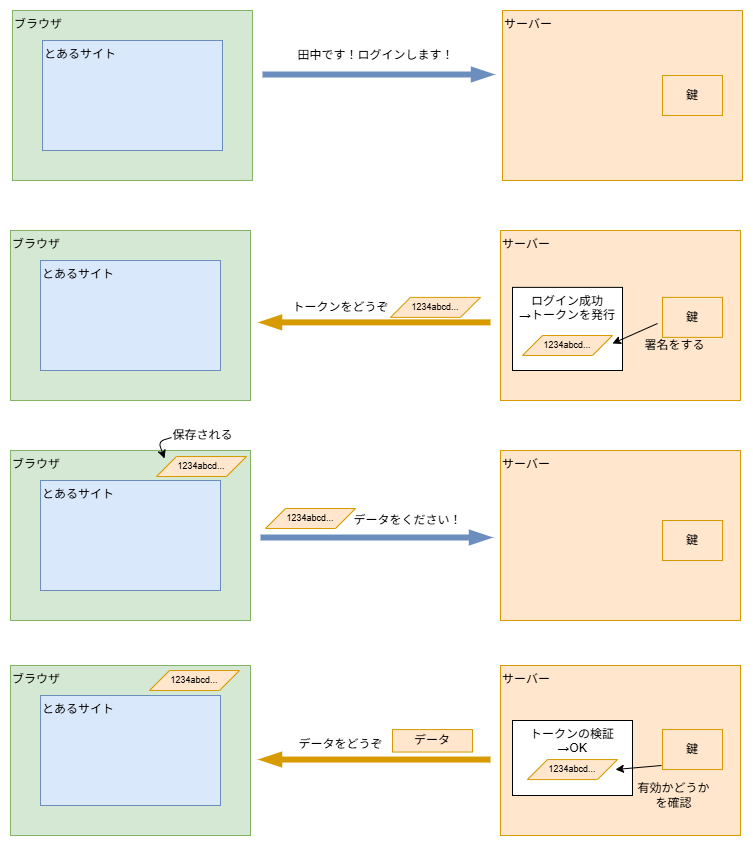

The diagram above was exported from draw.io. Its source (the exported page's mxGraphModel, read from the mxfile embedded in the PNG):
<mxGraphModel dx="1566" dy="978" grid="1" gridSize="10" guides="1" tooltips="1" connect="1" arrows="1" fold="1" page="1" pageScale="1" pageWidth="1920" pageHeight="1200" background="#ffffff" math="0" shadow="0">
  <root>
    <mxCell id="0" />
    <mxCell id="1" parent="0" />
    <mxCell id="2" value="ブラウザ" style="whiteSpace=wrap;html=1;align=left;verticalAlign=top;fillColor=#d5e8d4;strokeColor=#82b366;" parent="1" vertex="1">
      <mxGeometry x="250" y="90" width="240" height="170" as="geometry" />
    </mxCell>
    <mxCell id="3" value="とあるサイト" style="whiteSpace=wrap;html=1;align=left;verticalAlign=top;fillColor=#dae8fc;strokeColor=#6c8ebf;" parent="1" vertex="1">
      <mxGeometry x="280" y="120" width="180" height="110" as="geometry" />
    </mxCell>
    <mxCell id="4" value="サーバー" style="whiteSpace=wrap;html=1;align=left;verticalAlign=top;fillColor=#ffe6cc;strokeColor=#d79b00;" parent="1" vertex="1">
      <mxGeometry x="740" y="90" width="240" height="170" as="geometry" />
    </mxCell>
    <mxCell id="5" value="" style="edgeStyle=none;orthogonalLoop=1;jettySize=auto;html=1;strokeWidth=6;endArrow=blockThin;endFill=1;fillColor=#dae8fc;strokeColor=#6c8ebf;" parent="1" edge="1">
      <mxGeometry width="100" relative="1" as="geometry">
        <mxPoint x="500" y="154" as="sourcePoint" />
        <mxPoint x="730" y="154" as="targetPoint" />
        <Array as="points" />
      </mxGeometry>
    </mxCell>
    <mxCell id="6" value="田中です！ログインします！" style="text;html=1;align=center;verticalAlign=middle;resizable=0;points=[];autosize=1;strokeColor=none;fillColor=none;" parent="1" vertex="1">
      <mxGeometry x="523" y="120" width="180" height="30" as="geometry" />
    </mxCell>
    <mxCell id="7" value="" style="edgeStyle=none;orthogonalLoop=1;jettySize=auto;html=1;strokeWidth=6;endArrow=blockThin;endFill=1;fillColor=#ffe6cc;strokeColor=#d79b00;" parent="1" edge="1">
      <mxGeometry width="100" relative="1" as="geometry">
        <mxPoint x="728" y="401.88" as="sourcePoint" />
        <mxPoint x="498" y="401.88" as="targetPoint" />
        <Array as="points" />
      </mxGeometry>
    </mxCell>
    <mxCell id="8" value="トークンをどうぞ" style="text;html=1;align=center;verticalAlign=middle;resizable=0;points=[];autosize=1;strokeColor=none;fillColor=none;" parent="1" vertex="1">
      <mxGeometry x="518" y="371.88" width="120" height="30" as="geometry" />
    </mxCell>
    <mxCell id="9" value="1234abcd..." style="shape=parallelogram;perimeter=parallelogramPerimeter;whiteSpace=wrap;html=1;fixedSize=1;fillColor=#ffe6cc;strokeColor=#d79b00;fontSize=9;" parent="1" vertex="1">
      <mxGeometry x="628" y="376.88" width="90" height="20" as="geometry" />
    </mxCell>
    <mxCell id="11" value="ブラウザ" style="whiteSpace=wrap;html=1;align=left;verticalAlign=top;fillColor=#d5e8d4;strokeColor=#82b366;" parent="1" vertex="1">
      <mxGeometry x="248" y="310" width="240" height="170" as="geometry" />
    </mxCell>
    <mxCell id="12" value="とあるサイト" style="whiteSpace=wrap;html=1;align=left;verticalAlign=top;fillColor=#dae8fc;strokeColor=#6c8ebf;" parent="1" vertex="1">
      <mxGeometry x="278" y="340" width="180" height="110" as="geometry" />
    </mxCell>
    <mxCell id="13" value="サーバー" style="whiteSpace=wrap;html=1;align=left;verticalAlign=top;fillColor=#ffe6cc;strokeColor=#d79b00;" parent="1" vertex="1">
      <mxGeometry x="738" y="310" width="240" height="170" as="geometry" />
    </mxCell>
    <mxCell id="15" value="ログイン成功&lt;br&gt;→トークンを発行" style="whiteSpace=wrap;html=1;verticalAlign=top;" parent="1" vertex="1">
      <mxGeometry x="750" y="366.88" width="110" height="83.12" as="geometry" />
    </mxCell>
    <mxCell id="17" value="ブラウザ" style="whiteSpace=wrap;html=1;align=left;verticalAlign=top;fillColor=#d5e8d4;strokeColor=#82b366;" parent="1" vertex="1">
      <mxGeometry x="248" y="530" width="240" height="170" as="geometry" />
    </mxCell>
    <mxCell id="18" value="とあるサイト" style="whiteSpace=wrap;html=1;align=left;verticalAlign=top;fillColor=#dae8fc;strokeColor=#6c8ebf;" parent="1" vertex="1">
      <mxGeometry x="278" y="560" width="180" height="110" as="geometry" />
    </mxCell>
    <mxCell id="19" value="サーバー" style="whiteSpace=wrap;html=1;align=left;verticalAlign=top;fillColor=#ffe6cc;strokeColor=#d79b00;" parent="1" vertex="1">
      <mxGeometry x="738" y="530" width="240" height="170" as="geometry" />
    </mxCell>
    <mxCell id="23" style="edgeStyle=none;html=1;" parent="1" edge="1">
      <mxGeometry relative="1" as="geometry">
        <mxPoint x="402" y="538" as="targetPoint" />
        <mxPoint x="409" y="517" as="sourcePoint" />
        <Array as="points">
          <mxPoint x="396" y="521" />
        </Array>
      </mxGeometry>
    </mxCell>
    <mxCell id="24" value="保存される" style="text;html=1;align=center;verticalAlign=middle;resizable=0;points=[];autosize=1;strokeColor=none;fillColor=none;" parent="1" vertex="1">
      <mxGeometry x="400" y="500" width="80" height="30" as="geometry" />
    </mxCell>
    <mxCell id="25" value="" style="edgeStyle=none;orthogonalLoop=1;jettySize=auto;html=1;strokeWidth=6;endArrow=blockThin;endFill=1;fillColor=#dae8fc;strokeColor=#6c8ebf;" parent="1" edge="1">
      <mxGeometry width="100" relative="1" as="geometry">
        <mxPoint x="498" y="617" as="sourcePoint" />
        <mxPoint x="728" y="617" as="targetPoint" />
        <Array as="points" />
      </mxGeometry>
    </mxCell>
    <mxCell id="26" value="データをください！" style="text;html=1;align=center;verticalAlign=middle;resizable=0;points=[];autosize=1;strokeColor=none;fillColor=none;" parent="1" vertex="1">
      <mxGeometry x="580" y="585" width="130" height="30" as="geometry" />
    </mxCell>
    <mxCell id="28" value="ブラウザ" style="whiteSpace=wrap;html=1;align=left;verticalAlign=top;fillColor=#d5e8d4;strokeColor=#82b366;" parent="1" vertex="1">
      <mxGeometry x="248" y="745" width="240" height="170" as="geometry" />
    </mxCell>
    <mxCell id="29" value="とあるサイト" style="whiteSpace=wrap;html=1;align=left;verticalAlign=top;fillColor=#dae8fc;strokeColor=#6c8ebf;" parent="1" vertex="1">
      <mxGeometry x="278" y="775" width="180" height="110" as="geometry" />
    </mxCell>
    <mxCell id="30" value="サーバー" style="whiteSpace=wrap;html=1;align=left;verticalAlign=top;fillColor=#ffe6cc;strokeColor=#d79b00;" parent="1" vertex="1">
      <mxGeometry x="738" y="745" width="240" height="170" as="geometry" />
    </mxCell>
    <mxCell id="34" value="トークンの検証&lt;br&gt;→OK" style="whiteSpace=wrap;html=1;verticalAlign=top;" parent="1" vertex="1">
      <mxGeometry x="750" y="800" width="120" height="75" as="geometry" />
    </mxCell>
    <mxCell id="37" value="" style="edgeStyle=none;orthogonalLoop=1;jettySize=auto;html=1;strokeWidth=6;endArrow=blockThin;endFill=1;fillColor=#ffe6cc;strokeColor=#d79b00;" parent="1" edge="1">
      <mxGeometry width="100" relative="1" as="geometry">
        <mxPoint x="728" y="839.05" as="sourcePoint" />
        <mxPoint x="498" y="839.05" as="targetPoint" />
        <Array as="points" />
      </mxGeometry>
    </mxCell>
    <mxCell id="38" value="データをどうぞ" style="text;html=1;align=center;verticalAlign=middle;resizable=0;points=[];autosize=1;strokeColor=none;fillColor=none;" parent="1" vertex="1">
      <mxGeometry x="523" y="809.05" width="110" height="30" as="geometry" />
    </mxCell>
    <mxCell id="39" value="データ" style="whiteSpace=wrap;html=1;strokeColor=#d79b00;align=center;verticalAlign=middle;fontFamily=Helvetica;fontSize=12;fillColor=#ffe6cc;" parent="1" vertex="1">
      <mxGeometry x="630" y="809.05" width="80" height="22.5" as="geometry" />
    </mxCell>
    <mxCell id="79" value="1234abcd..." style="shape=parallelogram;perimeter=parallelogramPerimeter;whiteSpace=wrap;html=1;fixedSize=1;fillColor=#ffe6cc;strokeColor=#d79b00;fontSize=9;" parent="1" vertex="1">
      <mxGeometry x="760" y="415" width="90" height="20" as="geometry" />
    </mxCell>
    <mxCell id="80" value="鍵" style="whiteSpace=wrap;html=1;fillColor=#ffe6cc;strokeColor=#d79b00;" parent="1" vertex="1">
      <mxGeometry x="900" y="155" width="60" height="40" as="geometry" />
    </mxCell>
    <mxCell id="82" style="html=1;elbow=vertical;" parent="1" edge="1">
      <mxGeometry relative="1" as="geometry">
        <mxPoint x="850" y="423" as="targetPoint" />
        <mxPoint x="895" y="403" as="sourcePoint" />
      </mxGeometry>
    </mxCell>
    <mxCell id="81" value="鍵" style="whiteSpace=wrap;html=1;fillColor=#ffe6cc;strokeColor=#d79b00;" parent="1" vertex="1">
      <mxGeometry x="900" y="376.88" width="60" height="40" as="geometry" />
    </mxCell>
    <mxCell id="83" value="署名をする" style="text;html=1;align=center;verticalAlign=middle;resizable=0;points=[];autosize=1;strokeColor=none;fillColor=none;" parent="1" vertex="1">
      <mxGeometry x="872" y="410" width="80" height="30" as="geometry" />
    </mxCell>
    <mxCell id="84" value="1234abcd..." style="shape=parallelogram;perimeter=parallelogramPerimeter;whiteSpace=wrap;html=1;fixedSize=1;fillColor=#ffe6cc;strokeColor=#d79b00;fontSize=9;" parent="1" vertex="1">
      <mxGeometry x="394" y="536" width="90" height="20" as="geometry" />
    </mxCell>
    <mxCell id="85" value="1234abcd..." style="shape=parallelogram;perimeter=parallelogramPerimeter;whiteSpace=wrap;html=1;fixedSize=1;fillColor=#ffe6cc;strokeColor=#d79b00;fontSize=9;" parent="1" vertex="1">
      <mxGeometry x="503" y="588" width="90" height="20" as="geometry" />
    </mxCell>
    <mxCell id="86" value="1234abcd..." style="shape=parallelogram;perimeter=parallelogramPerimeter;whiteSpace=wrap;html=1;fixedSize=1;fillColor=#ffe6cc;strokeColor=#d79b00;fontSize=9;" parent="1" vertex="1">
      <mxGeometry x="765" y="839.05" width="90" height="20" as="geometry" />
    </mxCell>
    <mxCell id="87" value="鍵" style="whiteSpace=wrap;html=1;fillColor=#ffe6cc;strokeColor=#d79b00;" parent="1" vertex="1">
      <mxGeometry x="900" y="600" width="60" height="40" as="geometry" />
    </mxCell>
    <mxCell id="89" style="edgeStyle=none;html=1;" parent="1" edge="1">
      <mxGeometry relative="1" as="geometry">
        <mxPoint x="853" y="849" as="targetPoint" />
        <mxPoint x="899" y="845" as="sourcePoint" />
      </mxGeometry>
    </mxCell>
    <mxCell id="88" value="鍵" style="whiteSpace=wrap;html=1;fillColor=#ffe6cc;strokeColor=#d79b00;" parent="1" vertex="1">
      <mxGeometry x="900" y="809.05" width="60" height="40" as="geometry" />
    </mxCell>
    <mxCell id="90" value="有効かどうか&lt;br&gt;を確認" style="text;html=1;align=center;verticalAlign=middle;resizable=0;points=[];autosize=1;strokeColor=none;fillColor=none;" parent="1" vertex="1">
      <mxGeometry x="861" y="855" width="100" height="40" as="geometry" />
    </mxCell>
    <mxCell id="91" value="1234abcd..." style="shape=parallelogram;perimeter=parallelogramPerimeter;whiteSpace=wrap;html=1;fixedSize=1;fillColor=#ffe6cc;strokeColor=#d79b00;fontSize=9;" parent="1" vertex="1">
      <mxGeometry x="387" y="750" width="90" height="20" as="geometry" />
    </mxCell>
  </root>
</mxGraphModel>